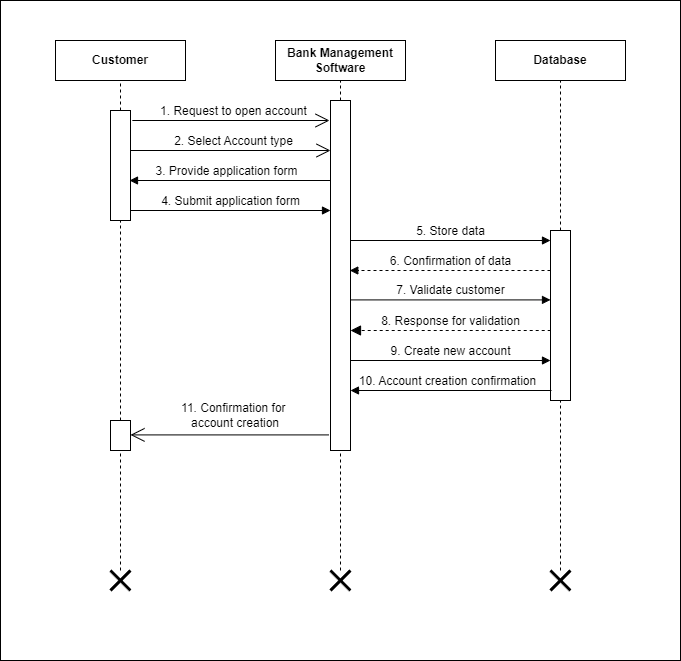

The diagram above was exported from draw.io. Its source (the exported page's mxGraphModel, read from the mxfile embedded in the PNG):
<mxGraphModel dx="743" dy="422" grid="1" gridSize="10" guides="1" tooltips="1" connect="1" arrows="1" fold="1" page="1" pageScale="1" pageWidth="850" pageHeight="1100" math="0" shadow="0">
  <root>
    <mxCell id="0" />
    <mxCell id="1" parent="0" />
    <mxCell id="9rTEkfGrEuuxE9iyfao7-1" value="" style="rounded=0;whiteSpace=wrap;html=1;fontSize=12;" parent="1" vertex="1">
      <mxGeometry x="85" y="30" width="680" height="660" as="geometry" />
    </mxCell>
    <mxCell id="9rTEkfGrEuuxE9iyfao7-2" value="Customer" style="rounded=0;whiteSpace=wrap;html=1;fontSize=12;fontStyle=1" parent="1" vertex="1">
      <mxGeometry x="140" y="70" width="130" height="40" as="geometry" />
    </mxCell>
    <mxCell id="9rTEkfGrEuuxE9iyfao7-3" value="Bank Management Software" style="rounded=0;whiteSpace=wrap;html=1;fontSize=12;fontStyle=1" parent="1" vertex="1">
      <mxGeometry x="360" y="70" width="130" height="40" as="geometry" />
    </mxCell>
    <mxCell id="9rTEkfGrEuuxE9iyfao7-4" value="Database" style="rounded=0;whiteSpace=wrap;html=1;fontSize=12;fontStyle=1" parent="1" vertex="1">
      <mxGeometry x="580" y="70" width="130" height="40" as="geometry" />
    </mxCell>
    <mxCell id="9rTEkfGrEuuxE9iyfao7-5" value="" style="endArrow=none;dashed=1;html=1;rounded=0;entryX=0.5;entryY=1;entryDx=0;entryDy=0;fontSize=12;" parent="1" source="9rTEkfGrEuuxE9iyfao7-20" target="9rTEkfGrEuuxE9iyfao7-3" edge="1">
      <mxGeometry width="50" height="50" relative="1" as="geometry">
        <mxPoint x="425.0000000000002" y="700.0000000000002" as="sourcePoint" />
        <mxPoint x="460" y="380" as="targetPoint" />
      </mxGeometry>
    </mxCell>
    <mxCell id="9rTEkfGrEuuxE9iyfao7-11" value="" style="endArrow=none;dashed=1;html=1;rounded=0;entryX=0.5;entryY=1;entryDx=0;entryDy=0;fontSize=12;" parent="1" target="9rTEkfGrEuuxE9iyfao7-4" edge="1">
      <mxGeometry width="50" height="50" relative="1" as="geometry">
        <mxPoint x="645" y="220" as="sourcePoint" />
        <mxPoint x="460" y="380" as="targetPoint" />
      </mxGeometry>
    </mxCell>
    <mxCell id="9rTEkfGrEuuxE9iyfao7-12" value="" style="endArrow=none;dashed=1;html=1;rounded=0;entryX=0.5;entryY=1;entryDx=0;entryDy=0;exitX=0.5;exitY=0;exitDx=0;exitDy=0;fontSize=12;" parent="1" source="9rTEkfGrEuuxE9iyfao7-30" target="9rTEkfGrEuuxE9iyfao7-2" edge="1">
      <mxGeometry width="50" height="50" relative="1" as="geometry">
        <mxPoint x="410" y="430" as="sourcePoint" />
        <mxPoint x="460" y="380" as="targetPoint" />
      </mxGeometry>
    </mxCell>
    <mxCell id="9rTEkfGrEuuxE9iyfao7-21" value="9. Create new account" style="html=1;verticalAlign=bottom;endArrow=block;curved=0;rounded=0;exitX=1;exitY=0.5;exitDx=0;exitDy=0;entryX=0;entryY=0.5;entryDx=0;entryDy=0;fontSize=12;" parent="1" edge="1">
      <mxGeometry relative="1" as="geometry">
        <mxPoint x="435" y="390" as="sourcePoint" />
        <mxPoint x="634.9999999999998" y="390" as="targetPoint" />
      </mxGeometry>
    </mxCell>
    <mxCell id="9rTEkfGrEuuxE9iyfao7-23" value="" style="endArrow=none;dashed=1;html=1;rounded=0;entryX=0.5;entryY=1;entryDx=0;entryDy=0;fontSize=12;" parent="1" target="9rTEkfGrEuuxE9iyfao7-20" edge="1">
      <mxGeometry width="50" height="50" relative="1" as="geometry">
        <mxPoint x="425" y="600" as="sourcePoint" />
        <mxPoint x="425" y="110" as="targetPoint" />
      </mxGeometry>
    </mxCell>
    <mxCell id="9rTEkfGrEuuxE9iyfao7-20" value="" style="html=1;points=[[0,0,0,0,5],[0,1,0,0,-5],[1,0,0,0,5],[1,1,0,0,-5]];perimeter=orthogonalPerimeter;outlineConnect=0;targetShapes=umlLifeline;portConstraint=eastwest;newEdgeStyle={&quot;curved&quot;:0,&quot;rounded&quot;:0};fontSize=12;" parent="1" vertex="1">
      <mxGeometry x="415" y="130" width="20" height="350" as="geometry" />
    </mxCell>
    <mxCell id="9rTEkfGrEuuxE9iyfao7-24" value="1. Request to open account" style="endArrow=open;endFill=1;endSize=12;html=1;rounded=0;exitX=1.091;exitY=0.098;exitDx=0;exitDy=0;exitPerimeter=0;fontSize=12;" parent="1" edge="1">
      <mxGeometry x="0.0256" y="9" width="160" relative="1" as="geometry">
        <mxPoint x="216.81999999999994" y="150.00000000000003" as="sourcePoint" />
        <mxPoint x="414" y="150" as="targetPoint" />
        <mxPoint as="offset" />
      </mxGeometry>
    </mxCell>
    <mxCell id="9rTEkfGrEuuxE9iyfao7-25" value="6. Confirmation of data" style="html=1;verticalAlign=bottom;endArrow=block;curved=0;rounded=0;entryX=0.964;entryY=0.049;entryDx=0;entryDy=0;entryPerimeter=0;dashed=1;fontSize=12;" parent="1" edge="1">
      <mxGeometry relative="1" as="geometry">
        <mxPoint x="634.9999999999998" y="299.99999999999994" as="sourcePoint" />
        <mxPoint x="434.28" y="299.99999999999994" as="targetPoint" />
      </mxGeometry>
    </mxCell>
    <mxCell id="9rTEkfGrEuuxE9iyfao7-28" value="" style="endArrow=none;dashed=1;html=1;rounded=0;exitX=0.5;exitY=0;exitDx=0;exitDy=0;fontSize=12;" parent="1" source="9rTEkfGrEuuxE9iyfao7-36" edge="1">
      <mxGeometry width="50" height="50" relative="1" as="geometry">
        <mxPoint x="645" y="710" as="sourcePoint" />
        <mxPoint x="645" y="220" as="targetPoint" />
      </mxGeometry>
    </mxCell>
    <mxCell id="9rTEkfGrEuuxE9iyfao7-31" value="" style="endArrow=none;dashed=1;html=1;rounded=0;entryX=0.5;entryY=1;entryDx=0;entryDy=0;exitX=0.5;exitY=0;exitDx=0;exitDy=0;fontSize=12;" parent="1" source="5xECPuz48iVteeyaDmci-4" target="9rTEkfGrEuuxE9iyfao7-30" edge="1">
      <mxGeometry width="50" height="50" relative="1" as="geometry">
        <mxPoint x="205" y="710.0000000000002" as="sourcePoint" />
        <mxPoint x="205" y="110" as="targetPoint" />
      </mxGeometry>
    </mxCell>
    <mxCell id="9rTEkfGrEuuxE9iyfao7-30" value="" style="rounded=0;whiteSpace=wrap;html=1;fontSize=12;" parent="1" vertex="1">
      <mxGeometry x="195" y="140" width="20" height="110" as="geometry" />
    </mxCell>
    <mxCell id="9rTEkfGrEuuxE9iyfao7-34" value="2. Select Account type" style="endArrow=open;endFill=1;endSize=12;html=1;rounded=0;fontSize=12;" parent="1" edge="1">
      <mxGeometry x="0.0256" y="9" width="160" relative="1" as="geometry">
        <mxPoint x="215" y="180" as="sourcePoint" />
        <mxPoint x="414.9999999999998" y="180" as="targetPoint" />
        <mxPoint as="offset" />
      </mxGeometry>
    </mxCell>
    <mxCell id="9rTEkfGrEuuxE9iyfao7-35" value="7. Validate customer" style="html=1;verticalAlign=bottom;endArrow=block;curved=0;rounded=0;exitX=1;exitY=0.5;exitDx=0;exitDy=0;entryX=0;entryY=0.25;entryDx=0;entryDy=0;fontSize=12;" parent="1" edge="1">
      <mxGeometry relative="1" as="geometry">
        <mxPoint x="435" y="329.40999999999997" as="sourcePoint" />
        <mxPoint x="635" y="329.40999999999997" as="targetPoint" />
      </mxGeometry>
    </mxCell>
    <mxCell id="9rTEkfGrEuuxE9iyfao7-37" value="" style="endArrow=none;dashed=1;html=1;rounded=0;entryX=0.5;entryY=1;entryDx=0;entryDy=0;fontSize=12;" parent="1" target="9rTEkfGrEuuxE9iyfao7-36" edge="1">
      <mxGeometry width="50" height="50" relative="1" as="geometry">
        <mxPoint x="645" y="600" as="sourcePoint" />
        <mxPoint x="645" y="210" as="targetPoint" />
      </mxGeometry>
    </mxCell>
    <mxCell id="9rTEkfGrEuuxE9iyfao7-36" value="" style="rounded=0;whiteSpace=wrap;html=1;fontSize=12;" parent="1" vertex="1">
      <mxGeometry x="635" y="260" width="20" height="170" as="geometry" />
    </mxCell>
    <mxCell id="9rTEkfGrEuuxE9iyfao7-38" value="8. Response for validation" style="html=1;verticalAlign=bottom;endArrow=block;dashed=1;endSize=8;curved=0;rounded=0;exitX=0.01;exitY=0.43;exitDx=0;exitDy=0;exitPerimeter=0;endFill=1;fontSize=12;" parent="1" edge="1">
      <mxGeometry relative="1" as="geometry">
        <mxPoint x="435.0000000000002" y="360" as="targetPoint" />
        <mxPoint x="635.2000000000003" y="360" as="sourcePoint" />
      </mxGeometry>
    </mxCell>
    <mxCell id="9rTEkfGrEuuxE9iyfao7-39" value="" style="endArrow=open;endFill=1;endSize=12;html=1;rounded=0;entryX=1.079;entryY=0.544;entryDx=0;entryDy=0;entryPerimeter=0;fontSize=12;" parent="1" edge="1">
      <mxGeometry x="-0.0626" y="-24" width="160" relative="1" as="geometry">
        <mxPoint x="413.42000000000024" y="464.40999999999997" as="sourcePoint" />
        <mxPoint x="215.00000000000014" y="464.40999999999997" as="targetPoint" />
        <mxPoint as="offset" />
      </mxGeometry>
    </mxCell>
    <mxCell id="9rTEkfGrEuuxE9iyfao7-41" value="4. Submit application form" style="html=1;verticalAlign=bottom;endArrow=block;curved=0;rounded=0;exitX=1;exitY=0.5;exitDx=0;exitDy=0;entryX=0;entryY=0.25;entryDx=0;entryDy=0;fontSize=12;" parent="1" edge="1">
      <mxGeometry relative="1" as="geometry">
        <mxPoint x="215" y="240" as="sourcePoint" />
        <mxPoint x="415" y="240" as="targetPoint" />
      </mxGeometry>
    </mxCell>
    <mxCell id="9rTEkfGrEuuxE9iyfao7-42" value="3. Provide application form" style="html=1;verticalAlign=bottom;endArrow=block;curved=0;rounded=0;entryX=0.964;entryY=0.049;entryDx=0;entryDy=0;entryPerimeter=0;fontSize=12;" parent="1" edge="1">
      <mxGeometry x="0.0448" relative="1" as="geometry">
        <mxPoint x="415" y="210" as="sourcePoint" />
        <mxPoint x="214" y="210" as="targetPoint" />
        <mxPoint x="1" as="offset" />
      </mxGeometry>
    </mxCell>
    <mxCell id="9rTEkfGrEuuxE9iyfao7-43" value="5. Store data" style="html=1;verticalAlign=bottom;endArrow=block;curved=0;rounded=0;exitX=1;exitY=0.5;exitDx=0;exitDy=0;entryX=0;entryY=0.25;entryDx=0;entryDy=0;fontSize=12;" parent="1" edge="1">
      <mxGeometry relative="1" as="geometry">
        <mxPoint x="435" y="270" as="sourcePoint" />
        <mxPoint x="635" y="270" as="targetPoint" />
      </mxGeometry>
    </mxCell>
    <mxCell id="9rTEkfGrEuuxE9iyfao7-44" value="10. Account creation confirmation" style="html=1;verticalAlign=bottom;endArrow=block;curved=0;rounded=0;entryX=0.964;entryY=0.049;entryDx=0;entryDy=0;entryPerimeter=0;fontSize=12;" parent="1" edge="1">
      <mxGeometry x="0.0448" relative="1" as="geometry">
        <mxPoint x="636" y="420" as="sourcePoint" />
        <mxPoint x="435" y="420" as="targetPoint" />
        <mxPoint x="1" as="offset" />
      </mxGeometry>
    </mxCell>
    <mxCell id="9rTEkfGrEuuxE9iyfao7-49" value="" style="shape=umlDestroy;whiteSpace=wrap;html=1;strokeWidth=3;targetShapes=umlLifeline;fontSize=12;" parent="1" vertex="1">
      <mxGeometry x="415" y="600" width="20" height="20" as="geometry" />
    </mxCell>
    <mxCell id="9rTEkfGrEuuxE9iyfao7-50" value="" style="shape=umlDestroy;whiteSpace=wrap;html=1;strokeWidth=3;targetShapes=umlLifeline;fontSize=12;" parent="1" vertex="1">
      <mxGeometry x="635" y="600" width="20" height="20" as="geometry" />
    </mxCell>
    <mxCell id="5xECPuz48iVteeyaDmci-5" value="" style="endArrow=none;dashed=1;html=1;rounded=0;entryX=0.5;entryY=1;entryDx=0;entryDy=0;fontSize=12;" parent="1" target="5xECPuz48iVteeyaDmci-4" edge="1">
      <mxGeometry width="50" height="50" relative="1" as="geometry">
        <mxPoint x="205" y="600" as="sourcePoint" />
        <mxPoint x="205" y="270" as="targetPoint" />
      </mxGeometry>
    </mxCell>
    <mxCell id="5xECPuz48iVteeyaDmci-4" value="" style="rounded=0;whiteSpace=wrap;html=1;fontSize=12;" parent="1" vertex="1">
      <mxGeometry x="195" y="450" width="20" height="30" as="geometry" />
    </mxCell>
    <mxCell id="9rTEkfGrEuuxE9iyfao7-45" value="" style="shape=umlDestroy;whiteSpace=wrap;html=1;strokeWidth=3;targetShapes=umlLifeline;fontSize=12;" parent="1" vertex="1">
      <mxGeometry x="195" y="600" width="20" height="20" as="geometry" />
    </mxCell>
    <mxCell id="ziefZuHEw1FDRVFv1x42-3" value="&lt;br&gt;&lt;span style=&quot;color: rgb(0, 0, 0); font-family: Helvetica; font-size: 12px; font-style: normal; font-variant-ligatures: normal; font-variant-caps: normal; font-weight: 400; letter-spacing: normal; orphans: 2; text-align: center; text-indent: 0px; text-transform: none; widows: 2; word-spacing: 0px; -webkit-text-stroke-width: 0px; white-space: nowrap; background-color: rgb(255, 255, 255); text-decoration-thickness: initial; text-decoration-style: initial; text-decoration-color: initial; display: inline !important; float: none;&quot;&gt;11. Confirmation for&amp;nbsp;&lt;/span&gt;&lt;div style=&quot;forced-color-adjust: none; color: rgb(0, 0, 0); font-family: Helvetica; font-size: 12px; font-style: normal; font-variant-ligatures: normal; font-variant-caps: normal; font-weight: 400; letter-spacing: normal; orphans: 2; text-align: center; text-indent: 0px; text-transform: none; widows: 2; word-spacing: 0px; -webkit-text-stroke-width: 0px; white-space: nowrap; text-decoration-thickness: initial; text-decoration-style: initial; text-decoration-color: initial;&quot;&gt;account creation&lt;/div&gt;&lt;div&gt;&lt;br/&gt;&lt;/div&gt;" style="text;html=1;align=center;verticalAlign=middle;whiteSpace=wrap;rounded=0;" parent="1" vertex="1">
      <mxGeometry x="270" y="430" width="100" height="30" as="geometry" />
    </mxCell>
  </root>
</mxGraphModel>